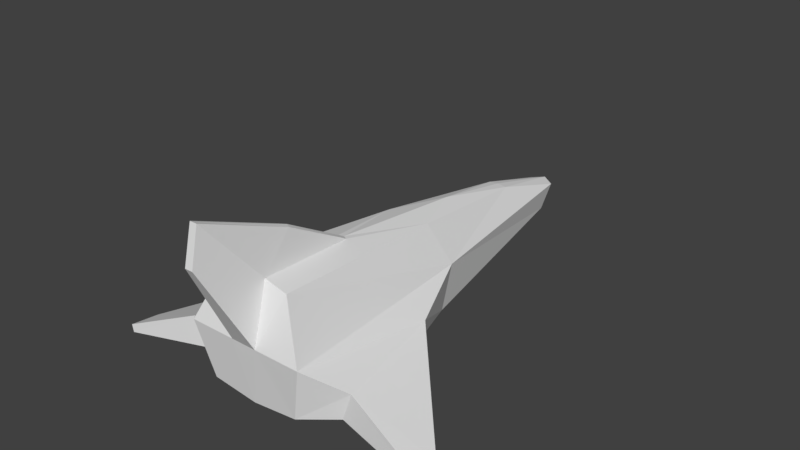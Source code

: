 # Source: StarterShip.blend  (saved by Blender 2.78.0; exported with 4.5.12 LTS)
import bpy
from mathutils import Matrix  # noqa: F401  (used for matrix-valued properties, if any)

bpy.ops.wm.read_factory_settings(use_empty=True)
scene = bpy.context.scene
scene.name = 'Scene'

# ---- collections
col_collection_1 = bpy.data.collections.new('Collection 1'); scene.collection.children.link(col_collection_1)

# ---- materials (node trees are filled in below, after node groups)
mat_material = bpy.data.materials.new('Material')
mat_material.alpha_threshold = 0.0
mat_material.use_transparent_shadow = False
mat_material.roughness = 0.5
mat_material.line_color = (0.0, 0.0, 0.0, 1.0)

# ---- material node trees

# ---- world
world_world = bpy.data.worlds.new('World'); scene.world = world_world
world_world.color = (0.05088, 0.05088, 0.05088)
world_world.use_sun_shadow = False
world_world.sun_shadow_jitter_overblur = 0.0
world_world.cycles.sampling_method = 'MANUAL'

# ---- meshes
me_cube = bpy.data.meshes.new('Cube')
me_cube.from_pydata([(0.131, 3.09, -0.0611), (0.7785, -3.835, -0.4037), (0.2159, 3.233, 0.3885), (1.001, -3.964, 0.5342), (0.1633, 1.877, 0.7994), (0.5943, -3.692, 1.413), (0.6011, -0.3926, -0.373), (0.7248, -0.327, 0.4674), (0.2193, -3.964, 0.5342), (1.367, -3.519, -0.3062), (1.526, -3.519, 0.1733), (1.014, -1.495, -0.2339), (1.103, -1.448, 0.1433), (2.805, -3.724, -0.5367), (2.832, -3.724, -0.4075), (2.745, -3.292, -0.5172), (2.76, -3.284, -0.4156), (0.3761, -0.502, 1.114), (0.2189, -3.704, 1.52), (0.08193, -1.986, 1.357), (0.06695, -4.75, 2.01), (0.0607, -4.612, 2.619), (0.07998, -3.091, 1.979), (-0.131, 3.09, -0.0611), (-0.7785, -3.835, -0.4037), (-0.2159, 3.233, 0.3885), (-1.001, -3.964, 0.5342), (-0.1633, 1.877, 0.7994), (-0.5943, -3.692, 1.413), (-0.6011, -0.3926, -0.373), (-0.7248, -0.327, 0.4674), (0.0, 3.183, -0.07956), (0.0, -3.835, -0.4876), (0.0, 3.359, 0.4199), (0.0, 1.877, 0.8163), (-0.2193, -3.964, 0.5342), (0.0, -0.3926, -0.457), (-1.367, -3.519, -0.3062), (-1.526, -3.519, 0.1733), (-1.014, -1.495, -0.2339), (-1.103, -1.448, 0.1433), (-2.805, -3.724, -0.5367), (-2.832, -3.724, -0.4075), (-2.745, -3.292, -0.5172), (-2.76, -3.284, -0.4156), (-0.3761, -0.502, 1.114), (0.0, 0.465, 1.086), (-0.2189, -3.704, 1.52), (-0.08193, -1.986, 1.357), (0.0, -1.949, 1.356), (0.0, -3.964, 0.5342), (-0.06695, -4.75, 2.01), (-0.0607, -4.612, 2.619), (0.0, -4.612, 2.619), (-0.07998, -3.091, 1.979), (0.0, -3.048, 1.982), (0.0, -4.75, 2.01)], [], [(1, 10, 3), (3, 7, 5), (2, 4, 7), (7, 4, 17), (0, 7, 6), (0, 36, 31), (4, 46, 17), (2, 31, 33), (6, 32, 36), (9, 15, 13), (1, 11, 9), (3, 12, 7), (6, 12, 11), (15, 14, 13), (11, 16, 15), (10, 13, 14), (10, 16, 12), (17, 5, 7), (5, 19, 18), (18, 20, 8), (17, 49, 19), (18, 22, 21), (5, 8, 3), (3, 8, 1), (8, 50, 32), (32, 1, 8), (22, 53, 21), (56, 21, 53), (50, 20, 56), (19, 55, 22), (34, 4, 33), (4, 2, 33), (1, 9, 10), (0, 2, 7), (0, 6, 36), (4, 34, 46), (2, 0, 31), (6, 1, 32), (9, 11, 15), (1, 6, 11), (3, 10, 12), (6, 7, 12), (15, 16, 14), (11, 12, 16), (10, 9, 13), (10, 14, 16), (5, 17, 19), (18, 21, 20), (17, 46, 49), (18, 19, 22), (5, 18, 8), (22, 55, 53), (56, 20, 21), (50, 8, 20), (19, 49, 55), (24, 26, 38), (26, 28, 30), (25, 30, 27), (30, 45, 27), (23, 29, 30), (23, 31, 36), (27, 45, 46), (25, 33, 31), (29, 36, 32), (37, 41, 43), (24, 37, 39), (26, 30, 40), (29, 39, 40), (43, 41, 42), (39, 43, 44), (38, 42, 41), (38, 40, 44), (45, 30, 28), (28, 47, 48), (47, 35, 51), (45, 48, 49), (47, 52, 54), (28, 26, 35), (26, 24, 35), (35, 32, 50), (32, 35, 24), (54, 52, 53), (56, 53, 52), (50, 56, 51), (48, 54, 55), (34, 33, 27), (27, 33, 25), (24, 38, 37), (23, 30, 25), (23, 36, 29), (27, 46, 34), (25, 31, 23), (29, 32, 24), (37, 43, 39), (24, 39, 29), (26, 40, 38), (29, 40, 30), (43, 42, 44), (39, 44, 40), (38, 41, 37), (38, 44, 42), (28, 48, 45), (47, 51, 52), (45, 49, 46), (47, 54, 48), (28, 35, 47), (54, 53, 55), (56, 52, 51), (50, 51, 35), (48, 55, 49)])
me_cube.materials.append(mat_material)
me_cube.use_remesh_preserve_volume = False
me_cube.use_remesh_preserve_attributes = False
me_cube.use_mirror_vertex_groups = False
me_cube.update()

# ---- objects
ob_cube = bpy.data.objects.new('Cube', me_cube)

# ---- transforms, parenting, visibility, modifiers, constraints
ob_cube.location = (0.0, 0.0, 0.0)
ob_cube.lock_rotations_4d = False
ob_cube.empty_display_type = 'ARROWS'
ob_cube.lineart.crease_threshold = 0.0

# ---- collection membership
col_collection_1.objects.link(ob_cube)

# ---- scene / render settings (as saved in the file)
scene.frame_start = 1; scene.frame_end = 250; scene.frame_set(1)
scene.render.engine = 'BLENDER_EEVEE_NEXT'
scene.render.resolution_percentage = 50
scene.render.dither_intensity = 0.0
scene.cycles.use_denoising = False
scene.cycles.samples = 128
scene.cycles.sampling_pattern = 'TABULATED_SOBOL'
scene.cycles.light_sampling_threshold = 0.0
scene.cycles.use_adaptive_sampling = False
scene.cycles.use_light_tree = False
scene.cycles.blur_glossy = 0.0
scene.cycles.sample_clamp_indirect = 0.0
scene.view_settings.view_transform = 'Standard'
bpy.context.view_layer.update()

# ---- added for rendering (the .blend has no active camera and no usable light): camera, sun
cam_auto = bpy.data.cameras.new('AutoCamera')
cam_auto.lens = 50.0
cam_auto.sensor_width = 36.0
cam_auto.clip_end = 1000.0
ob_auto_camera = bpy.data.objects.new('AutoCamera', cam_auto)
scene.collection.objects.link(ob_auto_camera)
ob_auto_camera.location = (9.60584, -12.2229, 8.72568)
ob_auto_camera.rotation_euler = (1.09748, -7.21219e-08, 0.694738)
scene.camera = ob_auto_camera
light_auto_sun = bpy.data.lights.new('AutoSun', 'SUN')
light_auto_sun.energy = 3.0
light_auto_sun.angle = 0.0523599
ob_auto_sun = bpy.data.objects.new('AutoSun', light_auto_sun)
scene.collection.objects.link(ob_auto_sun)
ob_auto_sun.rotation_euler = (0.872665, 0.174533, 0.523599)
bpy.context.view_layer.update()
